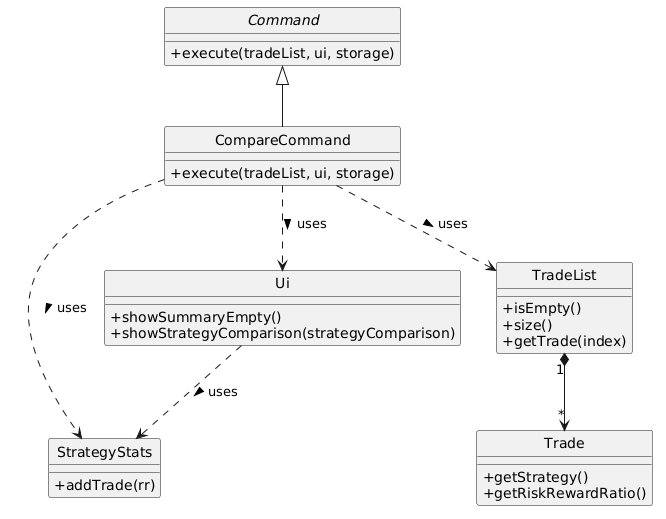

The diagram above was rendered by PlantUML. Its source (embedded in the PNG):
@startuml
skinparam Style strictuml
skinparam classAttributeIconSize 0

abstract class Command {
    +execute(tradeList, ui, storage)
}

class CompareCommand {
    +execute(tradeList, ui, storage)
}

class StrategyStats {
    +addTrade(rr)
}

class TradeList {
    +isEmpty()
    +size()
    +getTrade(index)
}

class Trade {
    +getStrategy()
    +getRiskRewardRatio()
}

class Ui {
    +showSummaryEmpty()
    +showStrategyComparison(strategyComparison)
}

Command <|-- CompareCommand
CompareCommand ..> TradeList : uses >
CompareCommand ..> Ui : uses >
CompareCommand ..> StrategyStats : uses >
TradeList "1" *--> "*" Trade
Ui ..> StrategyStats : uses >
@enduml